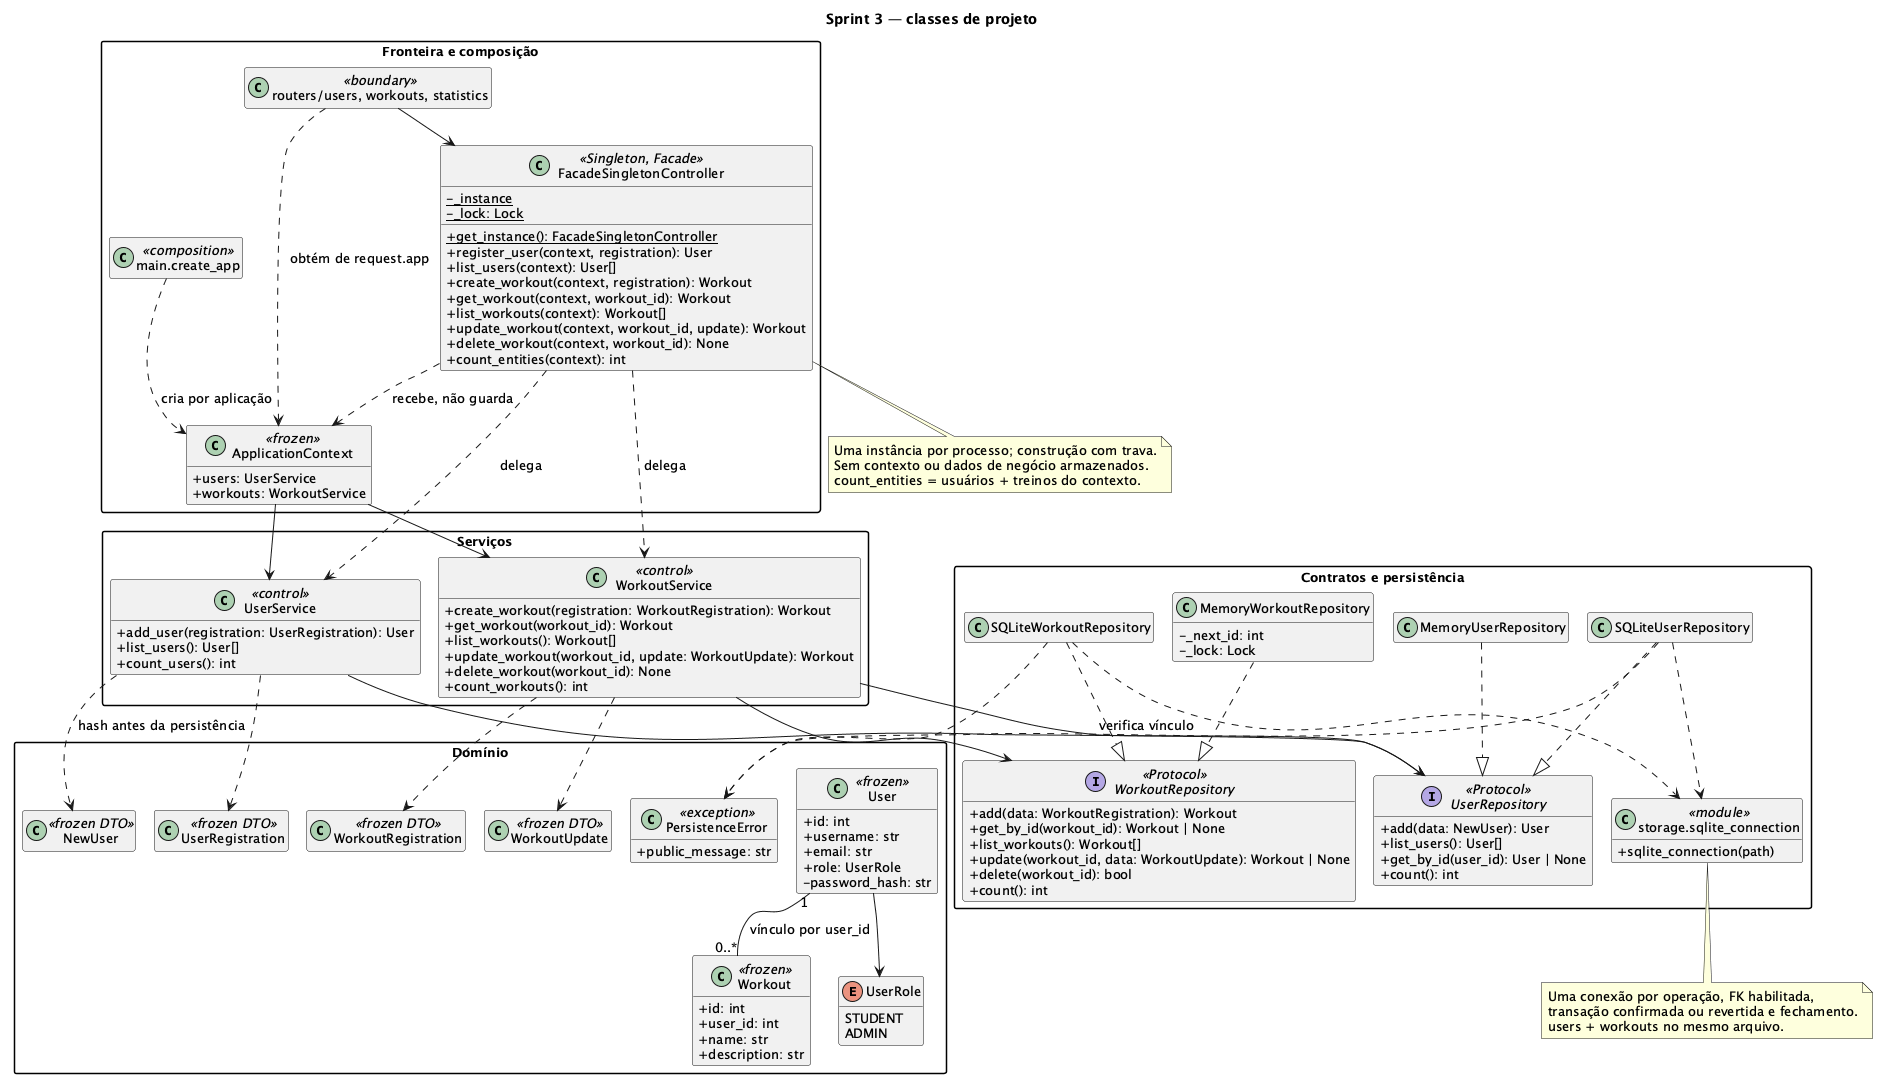

The diagram above was rendered by PlantUML. Its source (embedded in the PNG):
@startuml
!pragma layout smetana
skinparam classAttributeIconSize 0
skinparam packageStyle rectangle
skinparam defaultFontSize 13
hide empty members

title Sprint 3 — classes de projeto

package "Fronteira e composição" {
  class "routers/users, workouts, statistics" as Routes <<boundary>>
  class "main.create_app" as App <<composition>>
  class ApplicationContext <<frozen>> {
    +users: UserService
    +workouts: WorkoutService
  }
  class FacadeSingletonController <<Singleton, Facade>> {
    -{static} _instance
    -{static} _lock: Lock
    +{static} get_instance(): FacadeSingletonController
    +register_user(context, registration): User
    +list_users(context): User[]
    +create_workout(context, registration): Workout
    +get_workout(context, workout_id): Workout
    +list_workouts(context): Workout[]
    +update_workout(context, workout_id, update): Workout
    +delete_workout(context, workout_id): None
    +count_entities(context): int
  }
}

package "Serviços" {
  class UserService <<control>> {
    +add_user(registration: UserRegistration): User
    +list_users(): User[]
    +count_users(): int
  }
  class WorkoutService <<control>> {
    +create_workout(registration: WorkoutRegistration): Workout
    +get_workout(workout_id): Workout
    +list_workouts(): Workout[]
    +update_workout(workout_id, update: WorkoutUpdate): Workout
    +delete_workout(workout_id): None
    +count_workouts(): int
  }
}

package "Contratos e persistência" {
  interface UserRepository <<Protocol>> {
    +add(data: NewUser): User
    +list_users(): User[]
    +get_by_id(user_id): User | None
    +count(): int
  }
  interface WorkoutRepository <<Protocol>> {
    +add(data: WorkoutRegistration): Workout
    +get_by_id(workout_id): Workout | None
    +list_workouts(): Workout[]
    +update(workout_id, data: WorkoutUpdate): Workout | None
    +delete(workout_id): bool
    +count(): int
  }
  class MemoryUserRepository
  class SQLiteUserRepository
  class MemoryWorkoutRepository {
    -_next_id: int
    -_lock: Lock
  }
  class SQLiteWorkoutRepository
  class "storage.sqlite_connection" as Connection <<module>> {
    +sqlite_connection(path)
  }
}

package "Domínio" {
  class User <<frozen>> {
    +id: int
    +username: str
    +email: str
    +role: UserRole
    -password_hash: str
  }
  enum UserRole {
    STUDENT
    ADMIN
  }
  class Workout <<frozen>> {
    +id: int
    +user_id: int
    +name: str
    +description: str
  }
  class UserRegistration <<frozen DTO>>
  class NewUser <<frozen DTO>>
  class WorkoutRegistration <<frozen DTO>>
  class WorkoutUpdate <<frozen DTO>>
  class PersistenceError <<exception>> {
    +public_message: str
  }
}

App ..> ApplicationContext : cria por aplicação
Routes --> FacadeSingletonController
Routes ..> ApplicationContext : obtém de request.app
FacadeSingletonController ..> ApplicationContext : recebe, não guarda
ApplicationContext --> UserService
ApplicationContext --> WorkoutService
FacadeSingletonController ..> UserService : delega
FacadeSingletonController ..> WorkoutService : delega
UserService --> UserRepository
WorkoutService --> WorkoutRepository
WorkoutService --> UserRepository : verifica vínculo
MemoryUserRepository ..|> UserRepository
SQLiteUserRepository ..|> UserRepository
MemoryWorkoutRepository ..|> WorkoutRepository
SQLiteWorkoutRepository ..|> WorkoutRepository
SQLiteUserRepository ..> Connection
SQLiteWorkoutRepository ..> Connection
User "1" -- "0..*" Workout : vínculo por user_id
User --> UserRole
UserService ..> UserRegistration
UserService ..> NewUser : hash antes da persistência
WorkoutService ..> WorkoutRegistration
WorkoutService ..> WorkoutUpdate
SQLiteUserRepository ..> PersistenceError
SQLiteWorkoutRepository ..> PersistenceError
note bottom of Connection
  Uma conexão por operação, FK habilitada,
  transação confirmada ou revertida e fechamento.
  users + workouts no mesmo arquivo.
end note
note bottom of FacadeSingletonController
  Uma instância por processo; construção com trava.
  Sem contexto ou dados de negócio armazenados.
  count_entities = usuários + treinos do contexto.
end note
@enduml